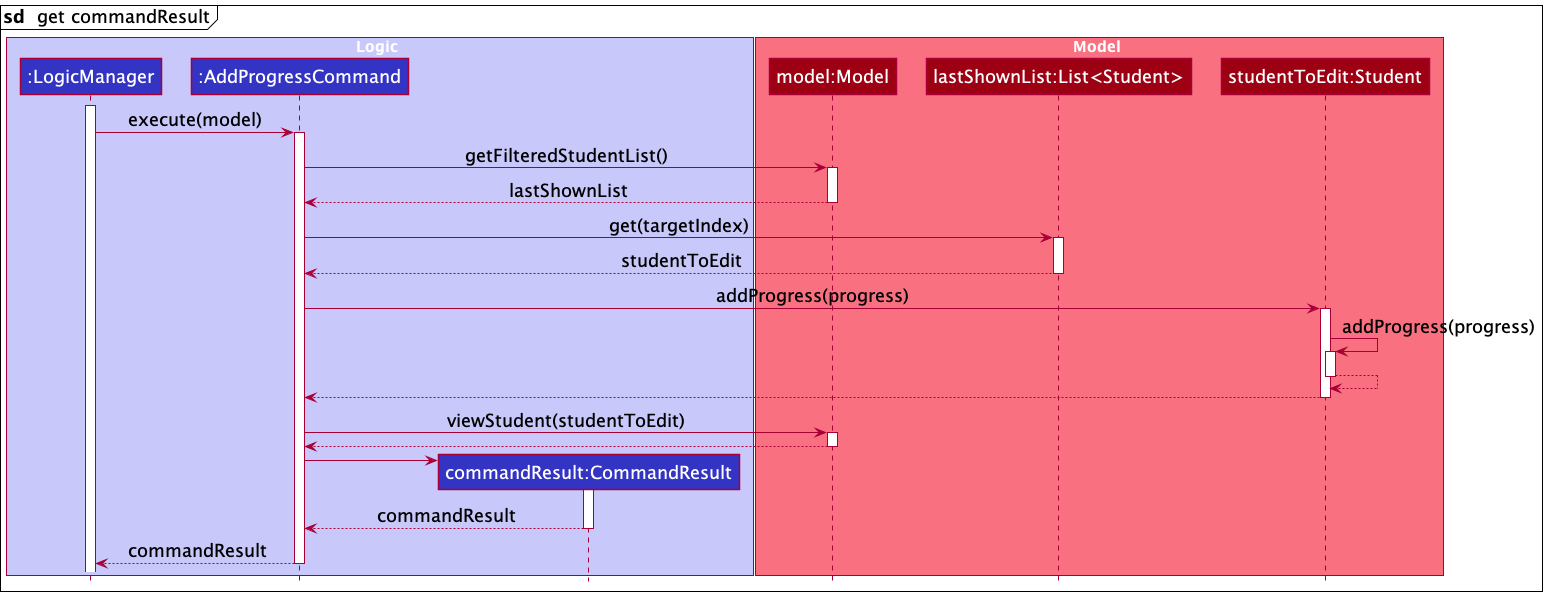

The diagram above was rendered by PlantUML. Its source (embedded in the PNG):
@startuml
!include style.puml

skinparam classFontSize 18
skinparam packageFontSize 18
skinparam classStereotypeFontSize 18
skinparam defaultFontSize 18

mainframe **sd**  get commandResult

box Logic LOGIC_COLOR_T1
participant ":LogicManager" as LogicManager LOGIC_COLOR
participant ":AddProgressCommand" as AddProgressCommand LOGIC_COLOR
participant "commandResult:CommandResult" as CommandResult LOGIC_COLOR
end box

box Model MODEL_COLOR_T1
participant "model:Model" as Model MODEL_COLOR
participant "lastShownList:List<Student>" as List MODEL_COLOR
participant "studentToEdit:Student" as Student MODEL_COLOR
end box

activate LogicManager

LogicManager -> AddProgressCommand : execute(model)
activate AddProgressCommand

AddProgressCommand -> Model : getFilteredStudentList()
activate Model

Model --> AddProgressCommand : lastShownList
deactivate Model

AddProgressCommand -> List : get(targetIndex)
activate List

List --> AddProgressCommand : studentToEdit
deactivate List

AddProgressCommand -> Student : addProgress(progress)
activate Student

Student -> Student : addProgress(progress)
activate Student
Student --> Student
deactivate Student

Student --> AddProgressCommand
deactivate Student

AddProgressCommand -> Model : viewStudent(studentToEdit)
activate Model

Model --> AddProgressCommand
deactivate Model

create CommandResult
AddProgressCommand -> CommandResult
activate CommandResult

CommandResult --> AddProgressCommand : commandResult
deactivate CommandResult

LogicManager <-- AddProgressCommand : commandResult
deactivate AddProgressCommand
@enduml